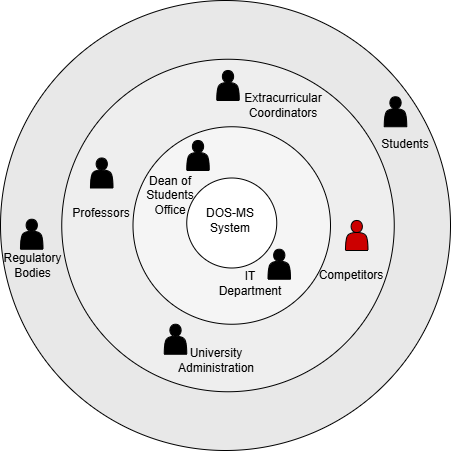

The diagram above was exported from draw.io. Its source (the exported page's mxGraphModel, read from the mxfile embedded in the PNG):
<mxGraphModel dx="1050" dy="557" grid="1" gridSize="10" guides="1" tooltips="1" connect="1" arrows="1" fold="1" page="1" pageScale="1" pageWidth="850" pageHeight="1100" math="0" shadow="0">
  <root>
    <mxCell id="0" />
    <mxCell id="1" parent="0" />
    <mxCell id="FlnRYWFa41MyCVxe_G4S-1" value="" style="shape=actor;whiteSpace=wrap;html=1;fillColor=#000000;" vertex="1" parent="1">
      <mxGeometry x="623.75" y="240" width="22.5" height="27.5" as="geometry" />
    </mxCell>
    <mxCell id="FlnRYWFa41MyCVxe_G4S-2" value="" style="shape=actor;whiteSpace=wrap;html=1;fillColor=#000000;" vertex="1" parent="1">
      <mxGeometry x="567.5" y="290" width="22.5" height="27.5" as="geometry" />
    </mxCell>
    <mxCell id="FlnRYWFa41MyCVxe_G4S-3" value="" style="shape=actor;whiteSpace=wrap;html=1;fillColor=#000000;" vertex="1" parent="1">
      <mxGeometry x="520" y="237.5" width="22.5" height="27.5" as="geometry" />
    </mxCell>
    <mxCell id="FlnRYWFa41MyCVxe_G4S-4" value="&lt;font style=&quot;font-size: 10px;&quot;&gt;Dean of Students Office&lt;/font&gt;" style="text;strokeColor=none;align=center;fillColor=none;html=1;verticalAlign=middle;whiteSpace=wrap;rounded=0;" vertex="1" parent="1">
      <mxGeometry x="590" y="277.5" width="70" height="30" as="geometry" />
    </mxCell>
    <mxCell id="FlnRYWFa41MyCVxe_G4S-5" value="DOS-MS&lt;div&gt;SYSTEM&lt;/div&gt;" style="text;strokeColor=none;align=center;fillColor=none;html=1;verticalAlign=middle;whiteSpace=wrap;rounded=0;" vertex="1" parent="1">
      <mxGeometry x="551.25" y="330" width="60" height="30" as="geometry" />
    </mxCell>
    <mxCell id="FlnRYWFa41MyCVxe_G4S-6" value="DOS-MS&lt;div&gt;SYSTEM&lt;/div&gt;" style="text;strokeColor=none;align=center;fillColor=none;html=1;verticalAlign=middle;whiteSpace=wrap;rounded=0;" vertex="1" parent="1">
      <mxGeometry x="500" y="278.75" width="60" height="30" as="geometry" />
    </mxCell>
    <mxCell id="FlnRYWFa41MyCVxe_G4S-7" value="" style="ellipse;whiteSpace=wrap;html=1;aspect=fixed;fillColor=#E8E8E8;" vertex="1" parent="1">
      <mxGeometry x="230" y="120" width="450" height="450" as="geometry" />
    </mxCell>
    <mxCell id="FlnRYWFa41MyCVxe_G4S-8" value="" style="ellipse;whiteSpace=wrap;html=1;aspect=fixed;fillColor=#EEEEEE;" vertex="1" parent="1">
      <mxGeometry x="291.25" y="178.75" width="332.5" height="332.5" as="geometry" />
    </mxCell>
    <mxCell id="FlnRYWFa41MyCVxe_G4S-9" value="" style="ellipse;whiteSpace=wrap;html=1;aspect=fixed;fillColor=#F5F5F5;" vertex="1" parent="1">
      <mxGeometry x="362.5" y="246.25" width="197.5" height="197.5" as="geometry" />
    </mxCell>
    <mxCell id="FlnRYWFa41MyCVxe_G4S-10" value="" style="ellipse;whiteSpace=wrap;html=1;aspect=fixed;" vertex="1" parent="1">
      <mxGeometry x="416.25" y="297.5" width="90" height="90" as="geometry" />
    </mxCell>
    <mxCell id="FlnRYWFa41MyCVxe_G4S-11" value="" style="shape=actor;whiteSpace=wrap;html=1;fillColor=#000000;" vertex="1" parent="1">
      <mxGeometry x="613.75" y="216.25" width="22.5" height="30" as="geometry" />
    </mxCell>
    <mxCell id="FlnRYWFa41MyCVxe_G4S-12" value="" style="shape=actor;whiteSpace=wrap;html=1;fillColor=#000000;" vertex="1" parent="1">
      <mxGeometry x="393.75" y="443.75" width="22.5" height="30" as="geometry" />
    </mxCell>
    <mxCell id="FlnRYWFa41MyCVxe_G4S-13" value="" style="shape=actor;whiteSpace=wrap;html=1;fillColor=#000000;" vertex="1" parent="1">
      <mxGeometry x="446.25" y="190" width="22.5" height="30" as="geometry" />
    </mxCell>
    <mxCell id="FlnRYWFa41MyCVxe_G4S-14" value="" style="shape=actor;whiteSpace=wrap;html=1;fillColor=#CC0000;" vertex="1" parent="1">
      <mxGeometry x="575" y="340" width="22.5" height="30" as="geometry" />
    </mxCell>
    <mxCell id="FlnRYWFa41MyCVxe_G4S-15" value="" style="shape=actor;whiteSpace=wrap;html=1;fillColor=#000000;" vertex="1" parent="1">
      <mxGeometry x="497.5" y="368.75" width="22.5" height="30" as="geometry" />
    </mxCell>
    <mxCell id="FlnRYWFa41MyCVxe_G4S-16" value="" style="shape=actor;whiteSpace=wrap;html=1;fillColor=#000000;" vertex="1" parent="1">
      <mxGeometry x="416.25" y="260" width="22.5" height="30" as="geometry" />
    </mxCell>
    <mxCell id="FlnRYWFa41MyCVxe_G4S-17" value="" style="shape=actor;whiteSpace=wrap;html=1;fillColor=#000000;" vertex="1" parent="1">
      <mxGeometry x="320" y="277.5" width="22.5" height="30" as="geometry" />
    </mxCell>
    <mxCell id="FlnRYWFa41MyCVxe_G4S-18" value="" style="shape=actor;whiteSpace=wrap;html=1;fillColor=#000000;" vertex="1" parent="1">
      <mxGeometry x="250" y="338.75" width="22.5" height="30" as="geometry" />
    </mxCell>
    <mxCell id="FlnRYWFa41MyCVxe_G4S-19" value="DOS-MS System" style="text;strokeColor=none;align=center;fillColor=none;html=1;verticalAlign=middle;whiteSpace=wrap;rounded=0;" vertex="1" parent="1">
      <mxGeometry x="430" y="325" width="60" height="30" as="geometry" />
    </mxCell>
    <mxCell id="FlnRYWFa41MyCVxe_G4S-20" value="Competitors" style="text;strokeColor=none;align=center;fillColor=none;html=1;verticalAlign=middle;whiteSpace=wrap;rounded=0;" vertex="1" parent="1">
      <mxGeometry x="551.25" y="380" width="60" height="30" as="geometry" />
    </mxCell>
    <mxCell id="FlnRYWFa41MyCVxe_G4S-21" value="Dean of Students Office" style="text;strokeColor=none;align=center;fillColor=none;html=1;verticalAlign=middle;whiteSpace=wrap;rounded=0;" vertex="1" parent="1">
      <mxGeometry x="370" y="300" width="60" height="30" as="geometry" />
    </mxCell>
    <mxCell id="FlnRYWFa41MyCVxe_G4S-22" value="IT Department" style="text;strokeColor=none;align=center;fillColor=none;html=1;verticalAlign=middle;whiteSpace=wrap;rounded=0;" vertex="1" parent="1">
      <mxGeometry x="450" y="387.5" width="60" height="30" as="geometry" />
    </mxCell>
    <mxCell id="FlnRYWFa41MyCVxe_G4S-23" value="Extracurricular Coordinators" style="text;strokeColor=none;align=center;fillColor=none;html=1;verticalAlign=middle;whiteSpace=wrap;rounded=0;" vertex="1" parent="1">
      <mxGeometry x="482.5" y="212.5" width="60" height="25" as="geometry" />
    </mxCell>
    <mxCell id="FlnRYWFa41MyCVxe_G4S-24" value="Professors" style="text;strokeColor=none;align=center;fillColor=none;html=1;verticalAlign=middle;whiteSpace=wrap;rounded=0;" vertex="1" parent="1">
      <mxGeometry x="301.25" y="317.5" width="60" height="30" as="geometry" />
    </mxCell>
    <mxCell id="FlnRYWFa41MyCVxe_G4S-25" value="Students" style="text;strokeColor=none;align=center;fillColor=none;html=1;verticalAlign=middle;whiteSpace=wrap;rounded=0;" vertex="1" parent="1">
      <mxGeometry x="605" y="248.75" width="60" height="30" as="geometry" />
    </mxCell>
    <mxCell id="FlnRYWFa41MyCVxe_G4S-26" value="University Administration" style="text;strokeColor=none;align=center;fillColor=none;html=1;verticalAlign=middle;whiteSpace=wrap;rounded=0;" vertex="1" parent="1">
      <mxGeometry x="416.25" y="465" width="60" height="30" as="geometry" />
    </mxCell>
    <mxCell id="FlnRYWFa41MyCVxe_G4S-27" value="Regulatory Bodies" style="text;strokeColor=none;align=center;fillColor=none;html=1;verticalAlign=middle;whiteSpace=wrap;rounded=0;" vertex="1" parent="1">
      <mxGeometry x="232.5" y="375" width="58.75" height="20" as="geometry" />
    </mxCell>
  </root>
</mxGraphModel>